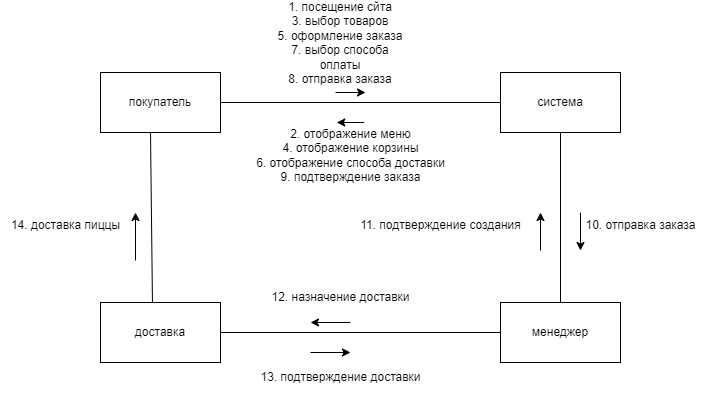

The diagram above was exported from draw.io. Its source (the exported page's mxGraphModel, read from the mxfile embedded in the PNG):
<mxGraphModel dx="1050" dy="562" grid="1" gridSize="10" guides="1" tooltips="1" connect="1" arrows="1" fold="1" page="1" pageScale="1" pageWidth="827" pageHeight="1169" math="0" shadow="0">
  <root>
    <mxCell id="0" />
    <mxCell id="1" parent="0" />
    <mxCell id="KMEmQcdOvahI1YzU77H6-1" value="покупатель" style="rounded=0;whiteSpace=wrap;html=1;" vertex="1" parent="1">
      <mxGeometry x="190" y="260" width="120" height="60" as="geometry" />
    </mxCell>
    <mxCell id="KMEmQcdOvahI1YzU77H6-2" value="система" style="rounded=0;whiteSpace=wrap;html=1;" vertex="1" parent="1">
      <mxGeometry x="590" y="260" width="120" height="60" as="geometry" />
    </mxCell>
    <mxCell id="KMEmQcdOvahI1YzU77H6-3" value="доставка" style="rounded=0;whiteSpace=wrap;html=1;" vertex="1" parent="1">
      <mxGeometry x="190" y="490" width="120" height="60" as="geometry" />
    </mxCell>
    <mxCell id="KMEmQcdOvahI1YzU77H6-4" value="менеджер" style="rounded=0;whiteSpace=wrap;html=1;" vertex="1" parent="1">
      <mxGeometry x="590" y="490" width="120" height="60" as="geometry" />
    </mxCell>
    <mxCell id="KMEmQcdOvahI1YzU77H6-5" value="" style="endArrow=none;html=1;rounded=0;" edge="1" parent="1" target="KMEmQcdOvahI1YzU77H6-2">
      <mxGeometry width="50" height="50" relative="1" as="geometry">
        <mxPoint x="310" y="290" as="sourcePoint" />
        <mxPoint x="360" y="240" as="targetPoint" />
      </mxGeometry>
    </mxCell>
    <mxCell id="KMEmQcdOvahI1YzU77H6-6" value="1. посещение сйта&lt;div&gt;3. выбор товаров&lt;/div&gt;&lt;div&gt;5. оформление заказа&lt;/div&gt;&lt;div&gt;7. выбор способа оплаты&lt;/div&gt;&lt;div&gt;8. отправка заказа&lt;/div&gt;&lt;div&gt;&lt;br&gt;&lt;div&gt;&lt;br&gt;&lt;/div&gt;&lt;/div&gt;" style="text;html=1;align=center;verticalAlign=middle;whiteSpace=wrap;rounded=0;" vertex="1" parent="1">
      <mxGeometry x="360" y="230" width="140" height="30" as="geometry" />
    </mxCell>
    <mxCell id="KMEmQcdOvahI1YzU77H6-9" value="" style="endArrow=classic;html=1;rounded=0;" edge="1" parent="1">
      <mxGeometry width="50" height="50" relative="1" as="geometry">
        <mxPoint x="425" y="280" as="sourcePoint" />
        <mxPoint x="455" y="280" as="targetPoint" />
      </mxGeometry>
    </mxCell>
    <mxCell id="KMEmQcdOvahI1YzU77H6-10" value="" style="endArrow=classic;html=1;rounded=0;" edge="1" parent="1">
      <mxGeometry width="50" height="50" relative="1" as="geometry">
        <mxPoint x="453.75" y="310" as="sourcePoint" />
        <mxPoint x="426.25" y="310" as="targetPoint" />
      </mxGeometry>
    </mxCell>
    <mxCell id="KMEmQcdOvahI1YzU77H6-11" value="2. отображение меню&lt;div&gt;&lt;span style=&quot;background-color: initial;&quot;&gt;4. отображение корзины&lt;/span&gt;&lt;/div&gt;&lt;div&gt;&lt;span style=&quot;background-color: initial;&quot;&gt;6. отображение способа доставки&lt;/span&gt;&lt;br&gt;&lt;/div&gt;&lt;div&gt;&lt;span style=&quot;background-color: initial;&quot;&gt;9. подтверждение заказа&lt;/span&gt;&lt;/div&gt;" style="text;html=1;align=center;verticalAlign=middle;resizable=0;points=[];autosize=1;strokeColor=none;fillColor=none;" vertex="1" parent="1">
      <mxGeometry x="335" y="308" width="210" height="70" as="geometry" />
    </mxCell>
    <mxCell id="KMEmQcdOvahI1YzU77H6-13" value="" style="endArrow=classic;html=1;rounded=0;" edge="1" parent="1">
      <mxGeometry width="50" height="50" relative="1" as="geometry">
        <mxPoint x="630" y="438" as="sourcePoint" />
        <mxPoint x="630" y="400" as="targetPoint" />
      </mxGeometry>
    </mxCell>
    <mxCell id="KMEmQcdOvahI1YzU77H6-14" value="" style="endArrow=none;html=1;rounded=0;exitX=0.5;exitY=0;exitDx=0;exitDy=0;" edge="1" parent="1" source="KMEmQcdOvahI1YzU77H6-4">
      <mxGeometry width="50" height="50" relative="1" as="geometry">
        <mxPoint x="600" y="370" as="sourcePoint" />
        <mxPoint x="650" y="320" as="targetPoint" />
      </mxGeometry>
    </mxCell>
    <mxCell id="KMEmQcdOvahI1YzU77H6-15" value="" style="endArrow=classic;html=1;rounded=0;" edge="1" parent="1">
      <mxGeometry width="50" height="50" relative="1" as="geometry">
        <mxPoint x="670" y="400" as="sourcePoint" />
        <mxPoint x="670" y="438" as="targetPoint" />
      </mxGeometry>
    </mxCell>
    <mxCell id="KMEmQcdOvahI1YzU77H6-16" value="10. отправка заказа" style="text;html=1;align=center;verticalAlign=middle;resizable=0;points=[];autosize=1;strokeColor=none;fillColor=none;" vertex="1" parent="1">
      <mxGeometry x="665" y="398" width="130" height="30" as="geometry" />
    </mxCell>
    <mxCell id="KMEmQcdOvahI1YzU77H6-17" value="11. подтверждение создания" style="text;html=1;align=center;verticalAlign=middle;resizable=0;points=[];autosize=1;strokeColor=none;fillColor=none;" vertex="1" parent="1">
      <mxGeometry x="440" y="398" width="180" height="30" as="geometry" />
    </mxCell>
    <mxCell id="KMEmQcdOvahI1YzU77H6-18" value="" style="endArrow=none;html=1;rounded=0;" edge="1" parent="1" target="KMEmQcdOvahI1YzU77H6-4">
      <mxGeometry width="50" height="50" relative="1" as="geometry">
        <mxPoint x="310" y="520" as="sourcePoint" />
        <mxPoint x="360" y="470" as="targetPoint" />
      </mxGeometry>
    </mxCell>
    <mxCell id="KMEmQcdOvahI1YzU77H6-19" value="12. назначение доставки" style="text;html=1;align=center;verticalAlign=middle;resizable=0;points=[];autosize=1;strokeColor=none;fillColor=none;" vertex="1" parent="1">
      <mxGeometry x="350" y="470" width="160" height="30" as="geometry" />
    </mxCell>
    <mxCell id="KMEmQcdOvahI1YzU77H6-20" value="" style="endArrow=classic;html=1;rounded=0;" edge="1" parent="1">
      <mxGeometry width="50" height="50" relative="1" as="geometry">
        <mxPoint x="440" y="510" as="sourcePoint" />
        <mxPoint x="400" y="510" as="targetPoint" />
      </mxGeometry>
    </mxCell>
    <mxCell id="KMEmQcdOvahI1YzU77H6-21" value="" style="endArrow=classic;html=1;rounded=0;" edge="1" parent="1">
      <mxGeometry width="50" height="50" relative="1" as="geometry">
        <mxPoint x="400" y="540" as="sourcePoint" />
        <mxPoint x="440" y="540" as="targetPoint" />
      </mxGeometry>
    </mxCell>
    <mxCell id="KMEmQcdOvahI1YzU77H6-22" value="13. подтверждение доставки" style="text;html=1;align=center;verticalAlign=middle;resizable=0;points=[];autosize=1;strokeColor=none;fillColor=none;" vertex="1" parent="1">
      <mxGeometry x="340" y="550" width="180" height="30" as="geometry" />
    </mxCell>
    <mxCell id="KMEmQcdOvahI1YzU77H6-33" value="" style="endArrow=none;html=1;rounded=0;exitX=0.433;exitY=0.003;exitDx=0;exitDy=0;exitPerimeter=0;" edge="1" parent="1" source="KMEmQcdOvahI1YzU77H6-3">
      <mxGeometry width="50" height="50" relative="1" as="geometry">
        <mxPoint x="240" y="480" as="sourcePoint" />
        <mxPoint x="240" y="320" as="targetPoint" />
      </mxGeometry>
    </mxCell>
    <mxCell id="KMEmQcdOvahI1YzU77H6-34" value="" style="endArrow=classic;html=1;rounded=0;" edge="1" parent="1">
      <mxGeometry width="50" height="50" relative="1" as="geometry">
        <mxPoint x="225" y="448" as="sourcePoint" />
        <mxPoint x="225" y="400" as="targetPoint" />
      </mxGeometry>
    </mxCell>
    <mxCell id="KMEmQcdOvahI1YzU77H6-35" value="14. доставка пиццы" style="text;html=1;align=center;verticalAlign=middle;resizable=0;points=[];autosize=1;strokeColor=none;fillColor=none;" vertex="1" parent="1">
      <mxGeometry x="90" y="398" width="130" height="30" as="geometry" />
    </mxCell>
  </root>
</mxGraphModel>